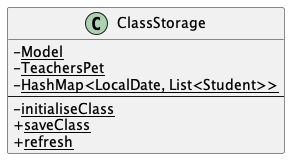

The diagram above was rendered by PlantUML. Its source (embedded in the PNG):
@startuml
skinparam classAttributeIconSize 0

class ClassStorage {
- <u>Model</u>
- <u>TeachersPet</u>
- <u>HashMap<LocalDate, List<Student>></u>
--
- <u>initialiseClass</u>
+ <u>saveClass</u>
+ <u>refresh</u>
}
@enduml